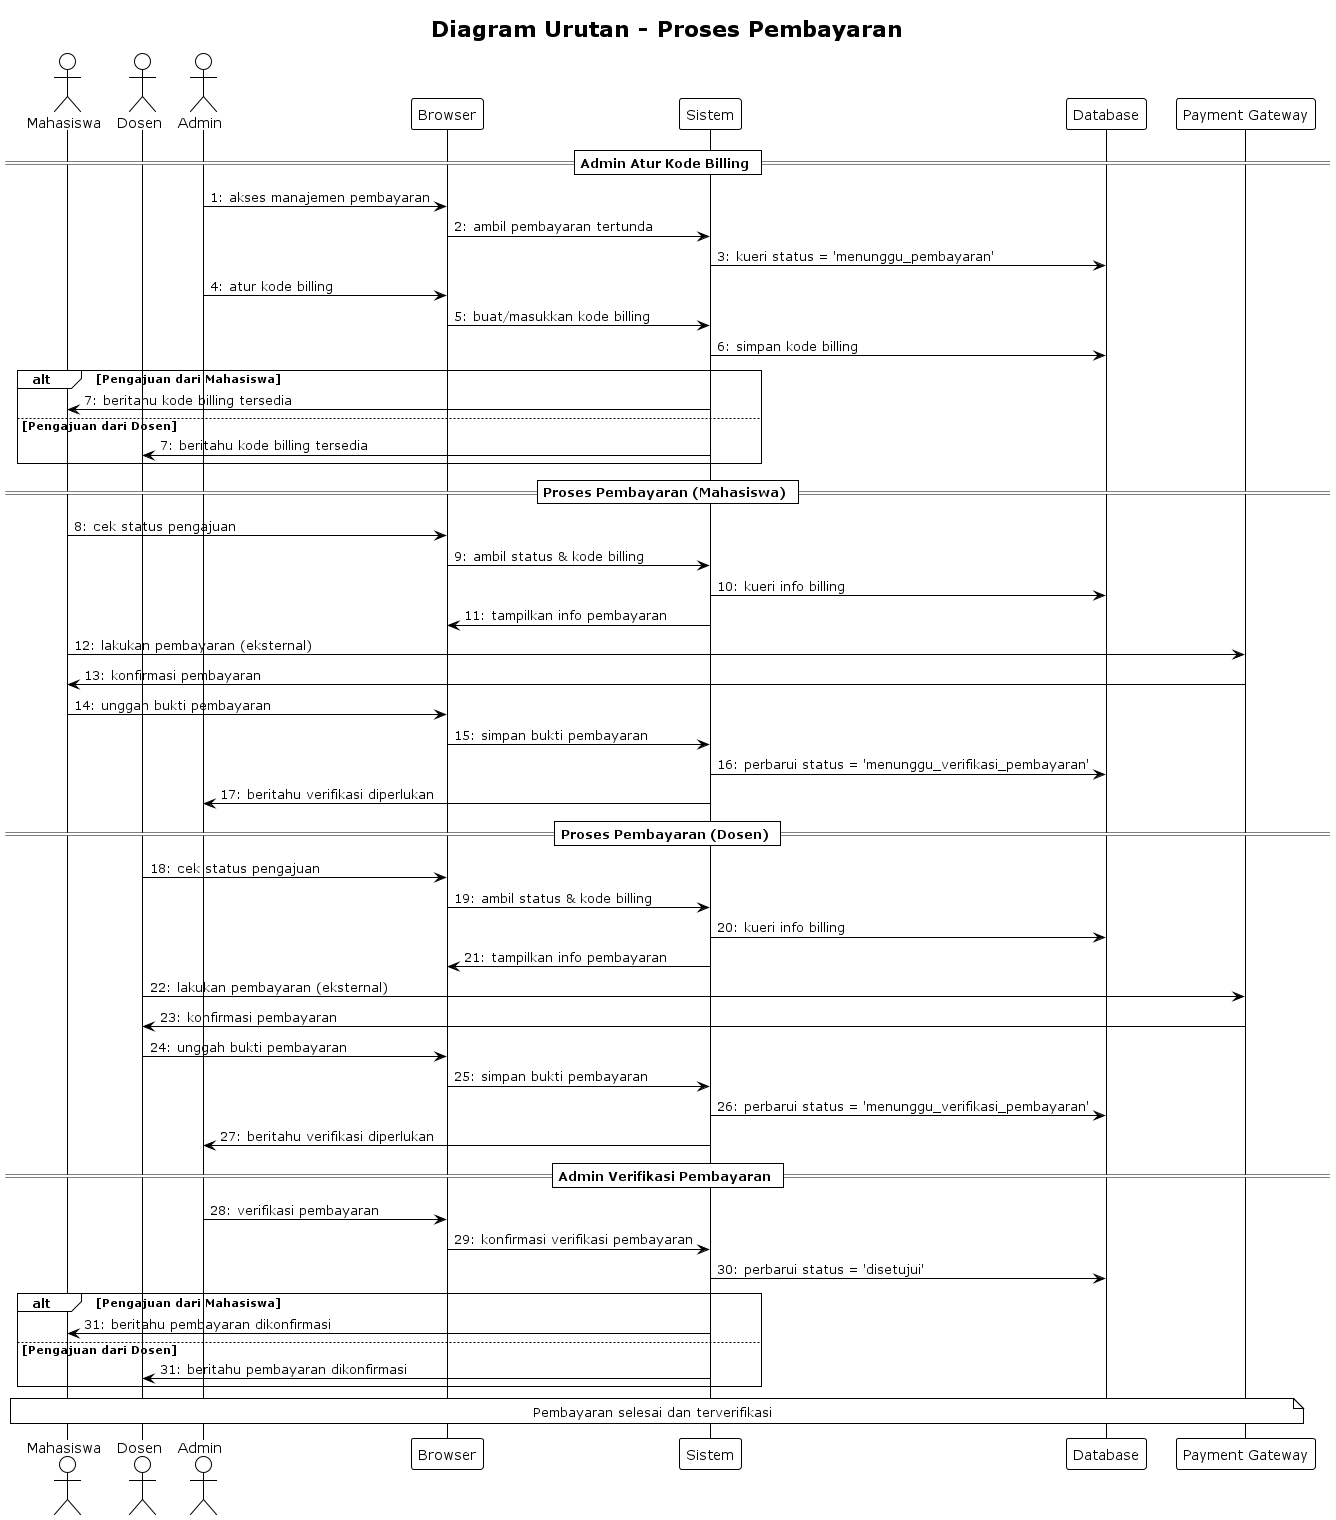

The diagram above was rendered by PlantUML. Its source (embedded in the PNG):
@startuml Proses Pembayaran
!theme plain
title Diagram Urutan - Proses Pembayaran

actor Mahasiswa as "Mahasiswa"
actor Dosen as "Dosen"
actor Admin as "Admin"
participant Browser as "Browser"
participant Sistem as "Sistem"
participant Database as "Database"
participant PaymentGateway as "Payment Gateway"

== Admin Atur Kode Billing ==

Admin -> Browser: 1: akses manajemen pembayaran
Browser -> Sistem: 2: ambil pembayaran tertunda
Sistem -> Database: 3: kueri status = 'menunggu_pembayaran'

Admin -> Browser: 4: atur kode billing
Browser -> Sistem: 5: buat/masukkan kode billing
Sistem -> Database: 6: simpan kode billing

alt Pengajuan dari Mahasiswa
    Sistem -> Mahasiswa: 7: beritahu kode billing tersedia
else Pengajuan dari Dosen
    Sistem -> Dosen: 7: beritahu kode billing tersedia
end

== Proses Pembayaran (Mahasiswa) ==

Mahasiswa -> Browser: 8: cek status pengajuan
Browser -> Sistem: 9: ambil status & kode billing
Sistem -> Database: 10: kueri info billing
Sistem -> Browser: 11: tampilkan info pembayaran

Mahasiswa -> PaymentGateway: 12: lakukan pembayaran (eksternal)
PaymentGateway -> Mahasiswa: 13: konfirmasi pembayaran

Mahasiswa -> Browser: 14: unggah bukti pembayaran
Browser -> Sistem: 15: simpan bukti pembayaran
Sistem -> Database: 16: perbarui status = 'menunggu_verifikasi_pembayaran'
Sistem -> Admin: 17: beritahu verifikasi diperlukan

== Proses Pembayaran (Dosen) ==

Dosen -> Browser: 18: cek status pengajuan
Browser -> Sistem: 19: ambil status & kode billing
Sistem -> Database: 20: kueri info billing
Sistem -> Browser: 21: tampilkan info pembayaran

Dosen -> PaymentGateway: 22: lakukan pembayaran (eksternal)
PaymentGateway -> Dosen: 23: konfirmasi pembayaran

Dosen -> Browser: 24: unggah bukti pembayaran
Browser -> Sistem: 25: simpan bukti pembayaran
Sistem -> Database: 26: perbarui status = 'menunggu_verifikasi_pembayaran'
Sistem -> Admin: 27: beritahu verifikasi diperlukan

== Admin Verifikasi Pembayaran ==

Admin -> Browser: 28: verifikasi pembayaran
Browser -> Sistem: 29: konfirmasi verifikasi pembayaran
Sistem -> Database: 30: perbarui status = 'disetujui'

alt Pengajuan dari Mahasiswa
    Sistem -> Mahasiswa: 31: beritahu pembayaran dikonfirmasi
else Pengajuan dari Dosen
    Sistem -> Dosen: 31: beritahu pembayaran dikonfirmasi
end

note over Mahasiswa, PaymentGateway: Pembayaran selesai dan terverifikasi

@enduml